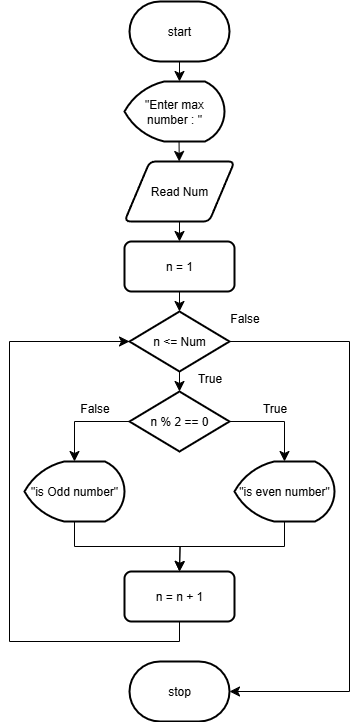

The diagram above was exported from draw.io. Its source (the exported page's mxGraphModel, read from the mxfile embedded in the PNG):
<mxGraphModel dx="516" dy="929" grid="1" gridSize="10" guides="1" tooltips="1" connect="1" arrows="1" fold="1" page="1" pageScale="1" pageWidth="850" pageHeight="1100" math="0" shadow="0">
  <root>
    <mxCell id="0" />
    <mxCell id="1" parent="0" />
    <mxCell id="iplCKiYLFTyYB1bAwIT_-17" value="" style="edgeStyle=none;curved=1;rounded=0;orthogonalLoop=1;jettySize=auto;html=1;fontSize=12;startSize=8;endSize=8;" edge="1" parent="1" source="iplCKiYLFTyYB1bAwIT_-15">
      <mxGeometry relative="1" as="geometry">
        <mxPoint x="380" y="160" as="targetPoint" />
      </mxGeometry>
    </mxCell>
    <mxCell id="iplCKiYLFTyYB1bAwIT_-15" value="start" style="strokeWidth=2;html=1;shape=mxgraph.flowchart.terminator;whiteSpace=wrap;" vertex="1" parent="1">
      <mxGeometry x="330" y="80" width="100" height="60" as="geometry" />
    </mxCell>
    <mxCell id="iplCKiYLFTyYB1bAwIT_-19" value="" style="edgeStyle=none;curved=1;rounded=0;orthogonalLoop=1;jettySize=auto;html=1;fontSize=12;startSize=8;endSize=8;exitX=0.495;exitY=0.906;exitDx=0;exitDy=0;exitPerimeter=0;" edge="1" parent="1" target="iplCKiYLFTyYB1bAwIT_-18">
      <mxGeometry relative="1" as="geometry">
        <mxPoint x="379.5" y="214.3599999999999" as="sourcePoint" />
      </mxGeometry>
    </mxCell>
    <mxCell id="iplCKiYLFTyYB1bAwIT_-22" value="" style="edgeStyle=none;curved=1;rounded=0;orthogonalLoop=1;jettySize=auto;html=1;fontSize=12;startSize=8;endSize=8;" edge="1" parent="1" source="iplCKiYLFTyYB1bAwIT_-18" target="iplCKiYLFTyYB1bAwIT_-21">
      <mxGeometry relative="1" as="geometry" />
    </mxCell>
    <mxCell id="iplCKiYLFTyYB1bAwIT_-18" value="Read Num" style="shape=parallelogram;html=1;strokeWidth=2;perimeter=parallelogramPerimeter;whiteSpace=wrap;rounded=1;arcSize=12;size=0.23;" vertex="1" parent="1">
      <mxGeometry x="325" y="240" width="110" height="60" as="geometry" />
    </mxCell>
    <mxCell id="iplCKiYLFTyYB1bAwIT_-20" value="&quot;Enter max number : &quot;" style="strokeWidth=2;html=1;shape=mxgraph.flowchart.display;whiteSpace=wrap;" vertex="1" parent="1">
      <mxGeometry x="325" y="160" width="100" height="60" as="geometry" />
    </mxCell>
    <mxCell id="iplCKiYLFTyYB1bAwIT_-24" value="" style="edgeStyle=none;curved=1;rounded=0;orthogonalLoop=1;jettySize=auto;html=1;fontSize=12;startSize=8;endSize=8;" edge="1" parent="1" source="iplCKiYLFTyYB1bAwIT_-21" target="iplCKiYLFTyYB1bAwIT_-23">
      <mxGeometry relative="1" as="geometry" />
    </mxCell>
    <mxCell id="iplCKiYLFTyYB1bAwIT_-21" value="n = 1" style="rounded=1;whiteSpace=wrap;html=1;absoluteArcSize=1;arcSize=14;strokeWidth=2;" vertex="1" parent="1">
      <mxGeometry x="325" y="320" width="110" height="50" as="geometry" />
    </mxCell>
    <mxCell id="iplCKiYLFTyYB1bAwIT_-26" value="" style="edgeStyle=none;curved=1;rounded=0;orthogonalLoop=1;jettySize=auto;html=1;fontSize=12;startSize=8;endSize=8;" edge="1" parent="1" source="iplCKiYLFTyYB1bAwIT_-23" target="iplCKiYLFTyYB1bAwIT_-25">
      <mxGeometry relative="1" as="geometry" />
    </mxCell>
    <mxCell id="iplCKiYLFTyYB1bAwIT_-23" value="n &amp;lt;= Num" style="strokeWidth=2;html=1;shape=mxgraph.flowchart.decision;whiteSpace=wrap;" vertex="1" parent="1">
      <mxGeometry x="330" y="390" width="100" height="60" as="geometry" />
    </mxCell>
    <mxCell id="iplCKiYLFTyYB1bAwIT_-25" value="n % 2 == 0" style="strokeWidth=2;html=1;shape=mxgraph.flowchart.decision;whiteSpace=wrap;" vertex="1" parent="1">
      <mxGeometry x="330" y="470" width="100" height="60" as="geometry" />
    </mxCell>
    <mxCell id="iplCKiYLFTyYB1bAwIT_-30" value="&lt;font style=&quot;font-size: 12px;&quot;&gt;True&lt;/font&gt;" style="text;html=1;align=center;verticalAlign=middle;resizable=0;points=[];autosize=1;strokeColor=none;fillColor=none;fontSize=16;" vertex="1" parent="1">
      <mxGeometry x="385" y="440" width="50" height="30" as="geometry" />
    </mxCell>
    <mxCell id="iplCKiYLFTyYB1bAwIT_-34" value="&quot;is even number&quot;" style="strokeWidth=2;html=1;shape=mxgraph.flowchart.display;whiteSpace=wrap;" vertex="1" parent="1">
      <mxGeometry x="435" y="540" width="100" height="60" as="geometry" />
    </mxCell>
    <mxCell id="iplCKiYLFTyYB1bAwIT_-38" style="edgeStyle=orthogonalEdgeStyle;rounded=0;orthogonalLoop=1;jettySize=auto;html=1;entryX=0.5;entryY=0;entryDx=0;entryDy=0;entryPerimeter=0;fontSize=12;startSize=8;endSize=8;" edge="1" parent="1" source="iplCKiYLFTyYB1bAwIT_-25" target="iplCKiYLFTyYB1bAwIT_-34">
      <mxGeometry relative="1" as="geometry" />
    </mxCell>
    <mxCell id="iplCKiYLFTyYB1bAwIT_-39" value="&quot;is Odd number&quot;" style="strokeWidth=2;html=1;shape=mxgraph.flowchart.display;whiteSpace=wrap;" vertex="1" parent="1">
      <mxGeometry x="225" y="540" width="100" height="60" as="geometry" />
    </mxCell>
    <mxCell id="iplCKiYLFTyYB1bAwIT_-40" style="edgeStyle=orthogonalEdgeStyle;rounded=0;orthogonalLoop=1;jettySize=auto;html=1;entryX=0.5;entryY=0;entryDx=0;entryDy=0;entryPerimeter=0;fontSize=12;startSize=8;endSize=8;" edge="1" parent="1" source="iplCKiYLFTyYB1bAwIT_-25" target="iplCKiYLFTyYB1bAwIT_-39">
      <mxGeometry relative="1" as="geometry" />
    </mxCell>
    <mxCell id="iplCKiYLFTyYB1bAwIT_-47" style="edgeStyle=orthogonalEdgeStyle;rounded=0;orthogonalLoop=1;jettySize=auto;html=1;exitX=0.5;exitY=1;exitDx=0;exitDy=0;exitPerimeter=0;entryX=0.5;entryY=0;entryDx=0;entryDy=0;entryPerimeter=0;fontSize=12;startSize=8;endSize=8;" edge="1" parent="1" source="iplCKiYLFTyYB1bAwIT_-34">
      <mxGeometry relative="1" as="geometry">
        <mxPoint x="380" y="650" as="targetPoint" />
      </mxGeometry>
    </mxCell>
    <mxCell id="iplCKiYLFTyYB1bAwIT_-48" style="edgeStyle=orthogonalEdgeStyle;rounded=0;orthogonalLoop=1;jettySize=auto;html=1;exitX=0.5;exitY=1;exitDx=0;exitDy=0;exitPerimeter=0;fontSize=12;startSize=8;endSize=8;" edge="1" parent="1" source="iplCKiYLFTyYB1bAwIT_-39">
      <mxGeometry relative="1" as="geometry">
        <mxPoint x="380" y="650" as="targetPoint" />
      </mxGeometry>
    </mxCell>
    <mxCell id="iplCKiYLFTyYB1bAwIT_-49" style="edgeStyle=orthogonalEdgeStyle;rounded=0;orthogonalLoop=1;jettySize=auto;html=1;entryX=0;entryY=0.5;entryDx=0;entryDy=0;entryPerimeter=0;fontSize=12;startSize=8;endSize=8;exitX=0.5;exitY=1;exitDx=0;exitDy=0;" edge="1" parent="1" source="iplCKiYLFTyYB1bAwIT_-52" target="iplCKiYLFTyYB1bAwIT_-23">
      <mxGeometry relative="1" as="geometry">
        <mxPoint x="380" y="650" as="sourcePoint" />
        <Array as="points">
          <mxPoint x="380" y="720" />
          <mxPoint x="210" y="720" />
          <mxPoint x="210" y="420" />
        </Array>
      </mxGeometry>
    </mxCell>
    <mxCell id="iplCKiYLFTyYB1bAwIT_-50" value="&lt;font style=&quot;font-size: 12px;&quot;&gt;True&lt;/font&gt;" style="text;html=1;align=center;verticalAlign=middle;resizable=0;points=[];autosize=1;strokeColor=none;fillColor=none;fontSize=16;" vertex="1" parent="1">
      <mxGeometry x="450" y="470" width="50" height="30" as="geometry" />
    </mxCell>
    <mxCell id="iplCKiYLFTyYB1bAwIT_-51" value="&lt;font style=&quot;font-size: 12px;&quot;&gt;False&lt;/font&gt;" style="text;html=1;align=center;verticalAlign=middle;resizable=0;points=[];autosize=1;strokeColor=none;fillColor=none;fontSize=16;" vertex="1" parent="1">
      <mxGeometry x="270" y="470" width="50" height="30" as="geometry" />
    </mxCell>
    <mxCell id="iplCKiYLFTyYB1bAwIT_-52" value="n = n + 1" style="rounded=1;whiteSpace=wrap;html=1;absoluteArcSize=1;arcSize=14;strokeWidth=2;" vertex="1" parent="1">
      <mxGeometry x="325" y="650" width="110" height="50" as="geometry" />
    </mxCell>
    <mxCell id="iplCKiYLFTyYB1bAwIT_-53" value="stop" style="strokeWidth=2;html=1;shape=mxgraph.flowchart.terminator;whiteSpace=wrap;" vertex="1" parent="1">
      <mxGeometry x="330" y="740" width="100" height="60" as="geometry" />
    </mxCell>
    <mxCell id="iplCKiYLFTyYB1bAwIT_-54" style="edgeStyle=elbowEdgeStyle;rounded=0;orthogonalLoop=1;jettySize=auto;html=1;exitX=1;exitY=0.5;exitDx=0;exitDy=0;exitPerimeter=0;entryX=1;entryY=0.5;entryDx=0;entryDy=0;entryPerimeter=0;fontSize=12;startSize=8;endSize=8;" edge="1" parent="1" source="iplCKiYLFTyYB1bAwIT_-23" target="iplCKiYLFTyYB1bAwIT_-53">
      <mxGeometry relative="1" as="geometry">
        <Array as="points">
          <mxPoint x="550" y="590" />
        </Array>
      </mxGeometry>
    </mxCell>
    <mxCell id="iplCKiYLFTyYB1bAwIT_-55" value="&lt;font style=&quot;font-size: 12px;&quot;&gt;False&lt;/font&gt;" style="text;html=1;align=center;verticalAlign=middle;resizable=0;points=[];autosize=1;strokeColor=none;fillColor=none;fontSize=16;" vertex="1" parent="1">
      <mxGeometry x="420" y="380" width="50" height="30" as="geometry" />
    </mxCell>
  </root>
</mxGraphModel>